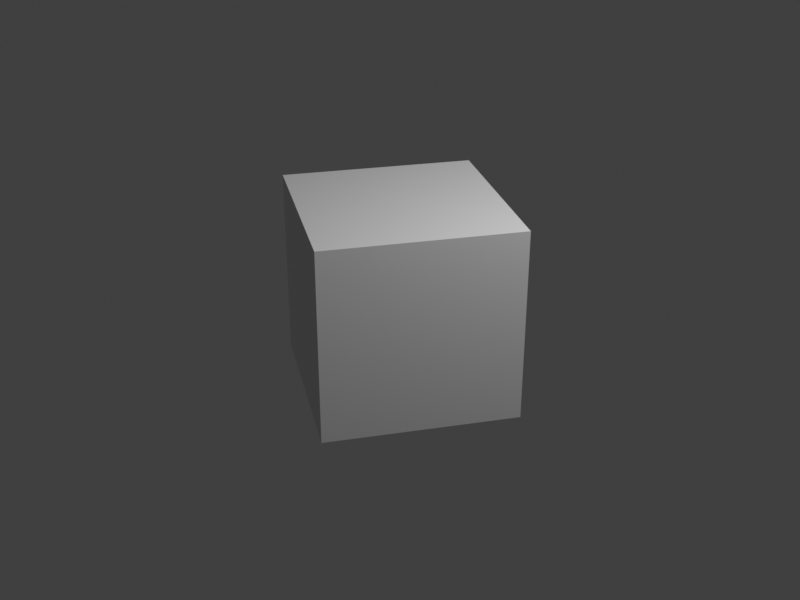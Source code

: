 # Source: cube_rotatedZ60.blend  (saved by Blender 2.80.70; exported with 4.5.12 LTS)
import bpy
from mathutils import Matrix  # noqa: F401  (used for matrix-valued properties, if any)

bpy.ops.wm.read_factory_settings(use_empty=True)
scene = bpy.context.scene
scene.name = 'Scene'

# ---- collections
col_collection = bpy.data.collections.new('Collection'); scene.collection.children.link(col_collection)

# ---- materials (node trees are filled in below, after node groups)
mat_material = bpy.data.materials.new('Material')
mat_material.alpha_threshold = 0.0
mat_material.use_transparent_shadow = False
mat_material.line_color = (0.0, 0.0, 0.0, 1.0)

# ---- material node trees
mat_material.use_nodes = True; mat_material.node_tree.nodes.clear()
_N = mat_material.node_tree.nodes; _L = mat_material.node_tree.links
n0 = _N.new('ShaderNodeOutputMaterial'); n0.name = 'Material Output'; n0.location = (300, 300)
n1 = _N.new('ShaderNodeBsdfPrincipled'); n1.name = 'Principled BSDF'; n1.location = (10, 300)
n1.distribution = 'GGX'
n1.subsurface_method = 'BURLEY'
n1.inputs[2].default_value = 0.4
n1.inputs[3].default_value = 1.45
n1.inputs[27].default_value = (0.0, 0.0, 0.0, 1.0)
n1.inputs[28].default_value = 1.0
_L.new(n1.outputs[0], n0.inputs[0])
n0.is_active_output = True

# ---- world
world_world = bpy.data.worlds.new('World'); scene.world = world_world
world_world.use_nodes = True; world_world.node_tree.nodes.clear()
_N = world_world.node_tree.nodes; _L = world_world.node_tree.links
n0 = _N.new('ShaderNodeOutputWorld'); n0.name = 'World Output'; n0.location = (300, 300)
n1 = _N.new('ShaderNodeBackground'); n1.name = 'Background'; n1.location = (10, 300)
n1.inputs[0].default_value = (0.05088, 0.05088, 0.05088, 1.0)
_L.new(n1.outputs[0], n0.inputs[0])
n0.is_active_output = True
world_world.color = (0.05088, 0.05088, 0.05088)
world_world.use_sun_shadow = False
world_world.sun_shadow_jitter_overblur = 0.0

# ---- cameras
cam_camera = bpy.data.cameras.new('Camera')
cam_camera.clip_end = 100.0
cam_camera.ortho_scale = 7.314

# ---- lights
light_light = bpy.data.lights.new('Light', 'POINT')
light_light.transmission_factor = 0.0
light_light.energy = 1000.0
light_light.shadow_soft_size = 0.1
light_light.shadow_maximum_resolution = 0.006
light_light.use_absolute_resolution = True

# ---- meshes
me_cube = bpy.data.meshes.new('Cube')
me_cube.from_pydata([(1.0, 1.0, 1.0), (1.0, 1.0, -1.0), (1.0, -1.0, 1.0), (1.0, -1.0, -1.0), (-1.0, 1.0, 1.0), (-1.0, 1.0, -1.0), (-1.0, -1.0, 1.0), (-1.0, -1.0, -1.0)], [], [(0, 4, 6, 2), (3, 2, 6, 7), (7, 6, 4, 5), (5, 1, 3, 7), (1, 0, 2, 3), (5, 4, 0, 1)])
_uv = me_cube.uv_layers.new(name='UVMap')
_uv.uv.foreach_set('vector', [0.375, 0.0, 0.625, 0.0, 0.625, 0.25, 0.375, 0.25, 0.375, 0.25, 0.625, 0.25, 0.625, 0.5, 0.375, 0.5, 0.375, 0.5, 0.625, 0.5, 0.625, 0.75, 0.375, 0.75, 0.375, 0.75, 0.625, 0.75, 0.625, 1.0, 0.375, 1.0, 0.125, 0.5, 0.375, 0.5, 0.375, 0.75, 0.125, 0.75, 0.625, 0.5, 0.875, 0.5, 0.875, 0.75, 0.625, 0.75])
me_cube.materials.append(mat_material)
me_cube.use_remesh_preserve_volume = False
me_cube.use_remesh_preserve_attributes = False
me_cube.use_mirror_vertex_groups = False
me_cube.update()

# ---- objects
ob_cube = bpy.data.objects.new('Cube', me_cube)
ob_light = bpy.data.objects.new('Light', light_light)
ob_camera = bpy.data.objects.new('Camera', cam_camera)

# ---- transforms, parenting, visibility, modifiers, constraints
ob_cube.location = (0.0, 0.0, 0.0)
ob_cube.rotation_euler = (0.0, 0.0, 1.047)
ob_cube.lock_rotations_4d = False
ob_cube.empty_display_type = 'ARROWS'
ob_cube.lineart.crease_threshold = 0.0
ob_light.location = (4.076, 1.005, 5.904)
ob_light.rotation_euler = (0.6503, 0.05522, 1.866)
ob_light.lock_rotations_4d = False
ob_light.empty_display_type = 'ARROWS'
ob_light.color = (0.0, 0.0, 0.0, 0.0)
ob_light.lineart.crease_threshold = 0.0
ob_camera.location = (7.359, -6.926, 4.958)
ob_camera.rotation_euler = (1.109, 0.0, 0.8149)
ob_camera.lock_rotations_4d = False
ob_camera.empty_display_type = 'ARROWS'
ob_camera.color = (0.0, 0.0, 0.0, 0.0)
ob_camera.display_type = 'WIRE'
ob_camera.lineart.crease_threshold = 0.0

# ---- collection membership
col_collection.objects.link(ob_cube)
col_collection.objects.link(ob_light)
col_collection.objects.link(ob_camera)

# ---- scene / render settings (as saved in the file)
scene.camera = ob_camera
scene.frame_start = 1; scene.frame_end = 250; scene.frame_set(1)
scene.render.engine = 'BLENDER_EEVEE_NEXT'
scene.render.resolution_x = 800
scene.render.resolution_y = 600
scene.cycles.use_denoising = False
scene.cycles.samples = 128
scene.cycles.sampling_pattern = 'TABULATED_SOBOL'
scene.cycles.use_adaptive_sampling = False
scene.cycles.use_light_tree = False
scene.view_settings.view_transform = 'Standard'
bpy.context.view_layer.update()
